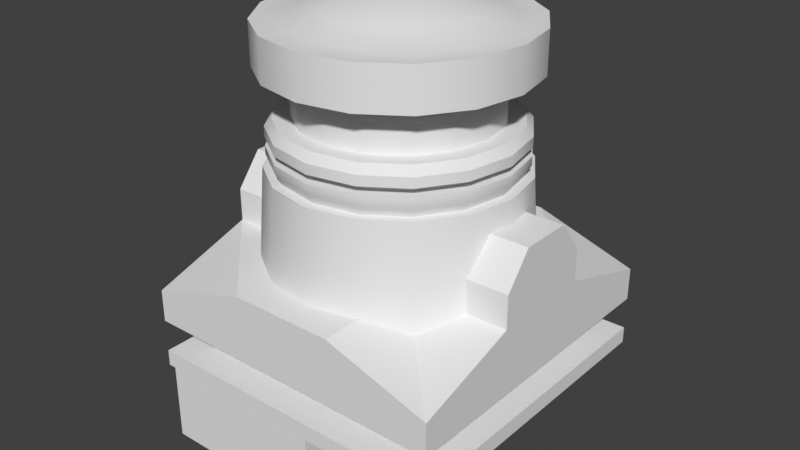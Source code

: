# Source: RuncamMicroEagle.blend  (saved by Blender 2.79.6; exported with 4.5.12 LTS)
import bpy
from mathutils import Matrix  # noqa: F401  (used for matrix-valued properties, if any)

bpy.ops.wm.read_factory_settings(use_empty=True)
scene = bpy.context.scene
scene.name = 'Scene'

# ---- collections
col_collection_1 = bpy.data.collections.new('Collection 1'); scene.collection.children.link(col_collection_1)

# ---- node groups
ng_auto_smooth = bpy.data.node_groups.new('Auto Smooth', 'GeometryNodeTree')
_s = ng_auto_smooth.interface.new_socket(name='Geometry', in_out='OUTPUT', socket_type='NodeSocketGeometry')
_s = ng_auto_smooth.interface.new_socket(name='Geometry', in_out='INPUT', socket_type='NodeSocketGeometry')
_s = ng_auto_smooth.interface.new_socket(name='Angle', in_out='INPUT', socket_type='NodeSocketFloat')
_s.subtype = 'ANGLE'
_s.min_value = 0.0
_s.max_value = 3.142
ng_auto_smooth.is_modifier = True
_N = ng_auto_smooth.nodes; _L = ng_auto_smooth.links
n0 = _N.new('NodeGroupOutput'); n0.name = 'Group Output'; n0.location = (480, -100)
n1 = _N.new('NodeGroupInput'); n1.name = 'Group Input'; n1.location = (-420, -300)
n2 = _N.new('NodeGroupInput'); n2.name = 'Group Input.001'; n2.location = (-60, -100)
n3 = _N.new('GeometryNodeSetShadeSmooth'); n3.name = 'Set Shade Smooth'; n3.location = (120, -100)
n3.domain = 'EDGE'
n4 = _N.new('GeometryNodeSetShadeSmooth'); n4.name = 'Set Shade Smooth.001'; n4.location = (300, -100)
n5 = _N.new('GeometryNodeInputMeshEdgeAngle'); n5.name = 'Edge Angle'; n5.location = (-420, -220)
n6 = _N.new('GeometryNodeInputEdgeSmooth'); n6.name = 'Is Edge Smooth'; n6.location = (-60, -160)
n7 = _N.new('GeometryNodeInputShadeSmooth'); n7.name = 'Is Face Smooth'; n7.location = (-240, -340)
n8 = _N.new('FunctionNodeBooleanMath'); n8.name = 'Boolean Math'; n8.location = (-60, -220)
n9 = _N.new('FunctionNodeCompare'); n9.name = 'Compare'; n9.location = (-240, -180)
n9.operation = 'LESS_EQUAL'
_L.new(n5.outputs[0], n9.inputs[0])
_L.new(n4.outputs[0], n0.inputs[0])
_L.new(n1.outputs[1], n9.inputs[1])
_L.new(n9.outputs[0], n8.inputs[0])
_L.new(n7.outputs[0], n8.inputs[1])
_L.new(n2.outputs[0], n3.inputs[0])
_L.new(n6.outputs[0], n3.inputs[1])
_L.new(n3.outputs[0], n4.inputs[0])
_L.new(n8.outputs[0], n3.inputs[2])
n0.is_active_output = True

# ---- world
world_world = bpy.data.worlds.new('World'); scene.world = world_world
world_world.color = (0.05088, 0.05088, 0.05088)
world_world.use_sun_shadow = False
world_world.sun_shadow_jitter_overblur = 0.0

# ---- meshes
me_cube_001 = bpy.data.meshes.new('Cube.001')
me_cube_001.from_pydata([(-0.95, -0.86, -0.95), (-0.95, -0.86, 0.95), (-0.95, -0.76, -0.95), (-0.95, -0.76, 0.95), (0.95, -0.86, -0.95), (0.95, -0.86, 0.95), (0.95, -0.76, -0.95), (0.95, -0.76, 0.95), (-0.95, -0.56, -0.95), (-0.95, -0.56, 0.95), (-0.95, -0.36, -0.95), (-0.95, -0.36, 0.95), (0.95, -0.56, -0.95), (0.95, -0.56, 0.95), (0.95, -0.36, -0.95), (0.95, -0.36, 0.95), (-0.76, -0.76, 0.76), (-0.76, -0.76, -0.76), (0.76, -0.76, -0.76), (0.76, -0.76, 0.76), (-0.76, -0.56, -0.76), (-0.76, -0.56, 0.76), (0.76, -0.56, 0.76), (0.76, -0.56, -0.76), (-0.95, -0.76, -0.3167), (-0.95, -0.76, 0.3167), (-0.95, -0.86, 0.3167), (-0.95, -0.86, -0.3167), (0.95, -0.76, 0.3167), (0.95, -0.76, -0.3167), (0.95, -0.86, 0.3167), (0.95, -0.86, -0.3167), (-0.95, -0.56, -0.3167), (-0.95, -0.56, 0.3167), (-0.95, -0.16, 0.3167), (-0.95, -0.16, -0.3167), (0.95, -0.16, 0.3167), (0.95, -0.16, -0.3167), (0.95, -0.56, 0.3167), (0.95, -0.56, -0.3167), (-0.76, -0.76, 0.2533), (-0.76, -0.76, -0.2533), (0.76, -0.76, 0.2533), (0.76, -0.76, -0.2533), (-0.76, -0.56, -0.2533), (-0.76, -0.56, 0.2533), (0.76, -0.56, 0.2533), (0.76, -0.56, -0.2533), (0.3167, -0.76, -0.95), (-0.3167, -0.76, -0.95), (-0.3167, -0.76, 0.95), (0.3167, -0.76, 0.95), (-0.3167, -0.86, -0.95), (0.3167, -0.86, -0.95), (0.3167, -0.86, 0.95), (-0.3167, -0.86, 0.95), (0.3167, -0.16, -0.95), (-0.3167, -0.16, -0.95), (-0.3167, -0.16, 0.95), (0.3167, -0.16, 0.95), (-0.3167, -0.56, -0.95), (0.3167, -0.56, -0.95), (0.3167, -0.56, 0.95), (-0.3167, -0.56, 0.95), (0.2533, -0.76, -0.76), (-0.2533, -0.76, -0.76), (-0.2533, -0.76, 0.76), (0.2533, -0.76, 0.76), (-0.2533, -0.56, -0.76), (0.2533, -0.56, -0.76), (0.2533, -0.56, 0.76), (-0.2533, -0.56, 0.76), (-0.3167, -0.16, -0.3167), (0.3167, -0.16, -0.3167), (-0.3167, -0.16, 0.3167), (0.3167, -0.16, 0.3167), (0.3167, -0.86, -0.3167), (-0.3167, -0.86, -0.3167), (0.3167, -0.86, 0.3167), (-0.3167, -0.86, 0.3167), (-0.95, 0.04, 0.3167), (-0.95, 0.04, -0.3167), (0.95, 0.04, 0.3167), (0.95, 0.04, -0.3167), (0.3167, 0.04, -0.3167), (0.3167, 0.04, 0.3167), (-0.3167, 0.04, -0.3167), (-0.3167, 0.04, 0.3167), (-0.95, 0.24, 0.1583), (-0.95, 0.24, -0.1583), (0.95, 0.24, 0.1583), (0.95, 0.24, -0.1583), (0.3167, 0.24, -0.1583), (0.3167, 0.24, 0.1583), (-0.3167, 0.24, -0.1583), (-0.3167, 0.24, 0.1583), (-0.93, -1.36, 0.58), (-0.93, -1.36, 0.93), (-0.93, -0.86, 0.58), (-0.93, -0.86, 0.93), (0.12, -1.36, 0.58), (0.12, -1.36, 0.93), (0.12, -0.86, 0.58), (0.12, -0.86, 0.93)], [], [(26, 1, 3, 25), (49, 2, 17, 65), (28, 7, 5, 30), (79, 55, 1, 26), (48, 6, 4, 53), (50, 3, 1, 55), (33, 9, 11, 34), (56, 73, 37, 14), (36, 15, 13, 38), (29, 6, 18, 43), (56, 14, 12, 61), (58, 11, 9, 63), (42, 46, 22, 19), (64, 69, 23, 18), (32, 8, 20, 44), (61, 12, 23, 69), (51, 7, 19, 67), (25, 3, 16, 40), (63, 9, 21, 71), (38, 13, 22, 46), (66, 71, 21, 16), (41, 44, 20, 17), (16, 21, 45, 40), (72, 35, 81, 86), (75, 59, 15, 36), (12, 39, 47, 23), (40, 45, 44, 41), (39, 38, 46, 47), (2, 24, 41, 17), (24, 25, 40, 41), (9, 33, 45, 21), (33, 32, 44, 45), (18, 23, 47, 43), (43, 47, 46, 42), (7, 28, 42, 19), (28, 29, 43, 42), (14, 37, 39, 12), (37, 36, 38, 39), (8, 32, 35, 10), (32, 33, 34, 35), (52, 77, 27, 0), (77, 79, 26, 27), (6, 29, 31, 4), (29, 28, 30, 31), (0, 27, 24, 2), (27, 26, 25, 24), (31, 30, 78, 76), (76, 78, 79, 77), (4, 31, 76, 53), (53, 76, 77, 52), (34, 11, 58, 74), (74, 58, 59, 75), (34, 74, 87, 80), (75, 36, 82, 85), (19, 22, 70, 67), (67, 70, 71, 66), (13, 62, 70, 22), (62, 63, 71, 70), (3, 50, 66, 16), (50, 51, 67, 66), (8, 60, 68, 20), (60, 61, 69, 68), (17, 20, 68, 65), (65, 68, 69, 64), (15, 59, 62, 13), (59, 58, 63, 62), (10, 57, 60, 8), (57, 56, 61, 60), (10, 35, 72, 57), (57, 72, 73, 56), (7, 51, 54, 5), (51, 50, 55, 54), (2, 49, 52, 0), (49, 48, 53, 52), (30, 5, 54, 78), (78, 54, 55, 79), (6, 48, 64, 18), (48, 49, 65, 64), (80, 87, 95, 88), (82, 83, 91, 90), (85, 82, 90, 93), (36, 37, 83, 82), (37, 73, 84, 83), (35, 34, 80, 81), (74, 75, 85, 87), (73, 72, 86, 84), (92, 93, 90, 91), (89, 88, 95, 94), (94, 95, 93, 92), (86, 81, 89, 94), (83, 84, 92, 91), (81, 80, 88, 89), (87, 85, 93, 95), (84, 86, 94, 92), (96, 97, 99, 98), (98, 99, 103, 102), (102, 103, 101, 100), (100, 101, 97, 96), (98, 102, 100, 96), (103, 99, 97, 101)])
me_cube_001.use_remesh_preserve_volume = False
me_cube_001.use_remesh_preserve_attributes = False
me_cube_001.use_mirror_vertex_groups = False
me_cube_001.update()
me_plane = bpy.data.meshes.new('Plane')
me_plane.from_pydata([(-0.62, 1.19, 4.681e-08), (-0.77, 1.19, 5.813e-08), (-0.77, 0.94, 5.813e-08), (-0.54, 0.94, 4.077e-08), (-0.54, 0.84, 4.077e-08), (-0.58, 0.82, 4.379e-08), (-0.58, 0.66, 4.379e-08), (-0.68, 0.66, 5.134e-08), (-0.72, 0.61, 5.436e-08), (-0.72, 0.55, 5.436e-08), (-0.64, 0.55, 4.832e-08), (-0.64, 0.5, 4.832e-08), (-0.72, 0.5, 5.436e-08), (-0.72, 0.45, 5.436e-08), (-0.68, 0.38, 5.134e-08), (-0.74, 0.38, 5.587e-08), (-0.79, -0.32, 5.964e-08), (-4.998e-05, 1.34, 3.773e-12), (-0.4674, 1.26, 3.529e-08), (-0.2405, 1.314, 1.816e-08)], [(0, 1), (1, 2), (2, 3), (3, 4), (4, 5), (5, 6), (6, 7), (7, 8), (8, 9), (9, 10), (10, 11), (11, 12), (12, 13), (13, 14), (14, 15), (15, 16), (0, 18), (18, 19), (19, 17)], [])
me_plane.use_remesh_preserve_volume = False
me_plane.use_remesh_preserve_attributes = False
me_plane.use_mirror_vertex_groups = False
me_plane.update()

# ---- objects
ob_cube_001 = bpy.data.objects.new('Cube.001', me_cube_001)
ob_plane = bpy.data.objects.new('Plane', me_plane)

# ---- transforms, parenting, visibility, modifiers, constraints
ob_cube_001.location = (-1.021e-16, 1.192e-07, 0.0)
ob_cube_001.rotation_euler = (1.571, -2.22e-16, -2.22e-16)
ob_cube_001.lineart.crease_threshold = 0.0
_m = ob_cube_001.modifiers.new('Bevel', 'BEVEL')
_m.segments = 4
_m.limit_method = 'WEIGHT'
_m.spread = 0.0
ob_plane.parent = ob_cube_001
ob_plane.matrix_parent_inverse = Matrix(((1.0, -2.22e-16, 2.22e-16, 2.647e-23), (-2.22e-16, 7.55e-08, 1.0, -0.46), (-2.22e-16, -1.0, 7.55e-08, 8.448e-08), (0.0, 0.0, 0.0, 1.0)))
ob_plane.location = (-1.021e-16, 1.192e-07, 0.46)
ob_plane.rotation_euler = (1.571, 1.192e-07, 1.571)
ob_plane.lineart.crease_threshold = 0.0
_m = ob_plane.modifiers.new('Screw', 'SCREW')
_m.steps = 32
_m.axis = 'Y'
_m.use_normal_calculate = True
_m = ob_plane.modifiers.new('Auto Smooth', 'NODES')
_m.node_group = ng_auto_smooth
_gi = [s.identifier for s in ng_auto_smooth.interface.items_tree if s.item_type == 'SOCKET' and s.in_out == 'INPUT']
_m[_gi[1]] = 0.5236  # Angle

# ---- collection membership
col_collection_1.objects.link(ob_cube_001)
col_collection_1.objects.link(ob_plane)

# ---- scene / render settings (as saved in the file)
scene.frame_start = 1; scene.frame_end = 250; scene.frame_set(1)
scene.render.engine = 'BLENDER_EEVEE_NEXT'
scene.render.resolution_percentage = 50
scene.render.dither_intensity = 0.0
scene.cycles.use_denoising = False
scene.cycles.samples = 128
scene.cycles.sampling_pattern = 'TABULATED_SOBOL'
scene.cycles.use_adaptive_sampling = False
scene.cycles.use_light_tree = False
scene.view_settings.view_transform = 'Standard'
bpy.context.view_layer.update()

# ---- added for rendering (the .blend has no active camera and no usable light): camera, sun
cam_auto = bpy.data.cameras.new('AutoCamera')
cam_auto.lens = 50.0
cam_auto.sensor_width = 36.0
cam_auto.clip_end = 1000.0
ob_auto_camera = bpy.data.objects.new('AutoCamera', cam_auto)
scene.collection.objects.link(ob_auto_camera)
ob_auto_camera.location = (3.52436, -4.22924, 2.80949)
ob_auto_camera.rotation_euler = (1.09748, -7.21219e-08, 0.694738)
scene.camera = ob_auto_camera
light_auto_sun = bpy.data.lights.new('AutoSun', 'SUN')
light_auto_sun.energy = 3.0
light_auto_sun.angle = 0.0523599
ob_auto_sun = bpy.data.objects.new('AutoSun', light_auto_sun)
scene.collection.objects.link(ob_auto_sun)
ob_auto_sun.rotation_euler = (0.872665, 0.174533, 0.523599)
bpy.context.view_layer.update()
